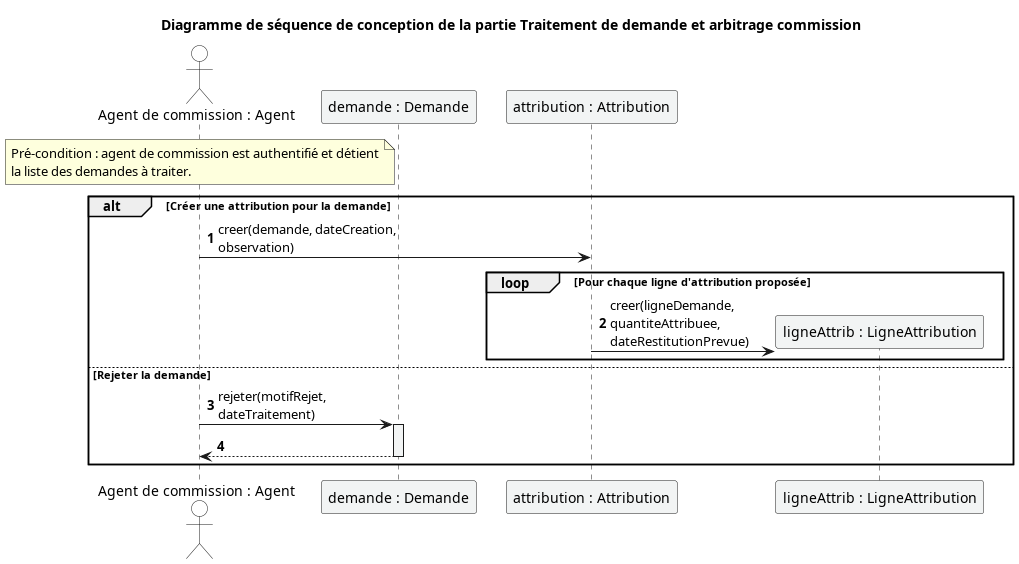

The diagram above was rendered by PlantUML. Its source (embedded in the PNG):
@startuml seq_octroi_traitement_conception
title Diagramme de séquence de conception de la partie Traitement de demande et arbitrage commission

skinparam shadowing false
skinparam defaultFontName "Segoe UI", sans-serif
skinparam backgroundColor #FFFFFF
skinparam maxMessageSize 200
skinparam ParticipantPadding 10

skinparam actor {
    BackgroundColor #FFFFFF
    BorderColor #1A1A1A
}

skinparam participant {
    BackgroundColor #F2F4F4
    BorderColor #1A1A1A
    FontColor #000000
}

skinparam sequence {
    ArrowColor #1A1A1A
    LifeLineBorderColor #1A1A1A
    LifeLineBackgroundColor #F2F4F4
}

autonumber

actor "Agent de commission : Agent" as AgtCommission

participant "demande : Demande" as Demande
participant "attribution : Attribution" as Attrib

note over AgtCommission
  Pré-condition : agent de commission est authentifié et détient
  la liste des demandes à traiter.
end note

' ============================================================
' 1. Décision de l'agent de service sur la demande sélectionnée
' ============================================================
alt Créer une attribution pour la demande

    create participant "attribution : Attribution" as Attrib
    AgtCommission -> Attrib : creer(demande, dateCreation, observation)

    loop Pour chaque ligne d'attribution proposée
        create participant "ligneAttrib : LigneAttribution" as LigneAttrib
        Attrib -> LigneAttrib : creer(ligneDemande, quantiteAttribuee, dateRestitutionPrevue)
    end

else Rejeter la demande

    AgtCommission -> Demande : rejeter(motifRejet, dateTraitement)
    activate Demande
    Demande --> AgtCommission
    deactivate Demande

end
@enduml